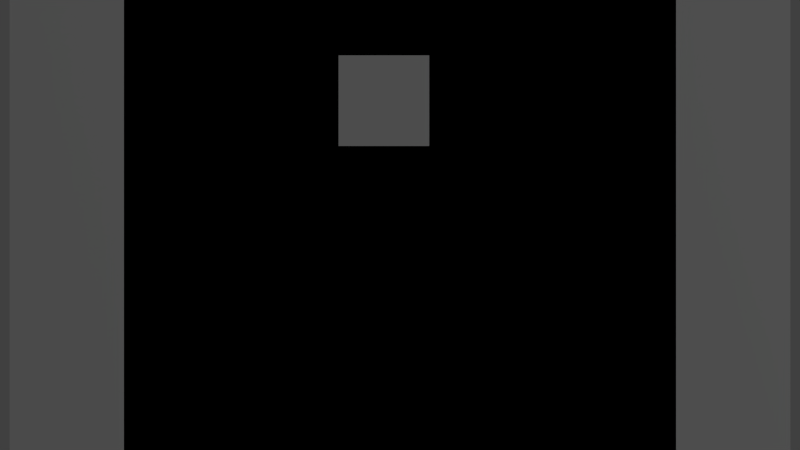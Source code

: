 # Source: jannie.blend  (saved by Blender 2.76.0; exported with 4.5.12 LTS)
import bpy
from mathutils import Matrix  # noqa: F401  (used for matrix-valued properties, if any)

bpy.ops.wm.read_factory_settings(use_empty=True)
scene = bpy.context.scene
scene.name = 'Scene'

# ---- collections
col_collection_1 = bpy.data.collections.new('Collection 1'); scene.collection.children.link(col_collection_1)

# ---- materials (node trees are filled in below, after node groups)
mat_classroom = bpy.data.materials.new('classroom')
mat_classroom.alpha_threshold = 0.0
mat_classroom.use_transparent_shadow = False
mat_classroom.roughness = 0.5
mat_anime_girl_head = bpy.data.materials.new('anime-girl-head')
mat_anime_girl_head.alpha_threshold = 0.0
mat_anime_girl_head.use_transparent_shadow = False
mat_anime_girl_head.roughness = 0.5
mat_anime_mouths = bpy.data.materials.new('anime-mouths')
mat_anime_mouths.alpha_threshold = 0.0
mat_anime_mouths.use_transparent_shadow = False
mat_anime_mouths.roughness = 0.5

# ---- material node trees

# ---- world
world_world = bpy.data.worlds.new('World'); scene.world = world_world
world_world.color = (0.05088, 0.05088, 0.05088)
world_world.use_sun_shadow = False
world_world.sun_shadow_jitter_overblur = 0.0
world_world.cycles.sampling_method = 'MANUAL'
world_world.cycles.sample_map_resolution = 256

# ---- cameras
cam_camera = bpy.data.cameras.new('Camera')
cam_camera.type = 'ORTHO'
cam_camera.clip_end = 100.0
cam_camera.lens = 35.0
cam_camera.sensor_width = 32.0
cam_camera.sensor_height = 18.0
cam_camera.ortho_scale = 1.0
cam_camera.dof.focus_distance = 0.0
cam_camera.dof.aperture_fstop = 128.0

# ---- lights
light_lamp = bpy.data.lights.new('Lamp', 'POINT')
light_lamp.transmission_factor = 0.0
light_lamp.cutoff_distance = 30.0
light_lamp.energy = 100.0
light_lamp.shadow_buffer_clip_start = 1.001
light_lamp.shadow_soft_size = 0.1
light_lamp.shadow_maximum_resolution = 0.006
light_lamp.use_absolute_resolution = True
light_lamp.cycles.use_multiple_importance_sampling = False

# ---- meshes
me_classroom = bpy.data.meshes.new('classroom')
me_classroom.from_pydata([(-0.8, -0.5, 0.0), (0.8, -0.5, 0.0), (-0.8, 0.5, 0.0), (0.8, 0.5, 0.0)], [], [(0, 1, 3, 2)])
_uv = me_classroom.uv_layers.new(name='UVMap')
_uv.uv.foreach_set('vector', [0.0, 0.0, 1.0, 0.0, 1.0, 1.0, 0.0, 1.0])
me_classroom.materials.append(mat_classroom)
me_classroom.use_remesh_preserve_volume = False
me_classroom.use_remesh_preserve_attributes = False
me_classroom.use_mirror_vertex_groups = False
me_classroom.update()
me_head = bpy.data.meshes.new('head')
me_head.from_pydata([(-0.5566, -0.5, 0.0), (0.5566, -0.5, 0.0), (-0.5566, 0.5, 0.0), (0.5566, 0.5, 0.0)], [], [(0, 1, 3, 2)])
_uv = me_head.uv_layers.new(name='UVMap')
_uv.uv.foreach_set('vector', [0.0, 0.0, 1.0, 0.0, 1.0, 1.0, 0.0, 1.0])
me_head.materials.append(mat_anime_girl_head)
me_head.use_remesh_preserve_volume = False
me_head.use_remesh_preserve_attributes = False
me_head.use_mirror_vertex_groups = False
me_head.update()
me_anime_mouths = bpy.data.meshes.new('anime-mouths')
me_anime_mouths.from_pydata([(-0.5, -0.5, 0.0), (0.5, -0.5, 0.0), (-0.5, 0.5, 0.0), (0.5, 0.5, 0.0)], [], [(0, 1, 3, 2)])
_uv = me_anime_mouths.uv_layers.new(name='ANIME_MOUTHS_UV')
_uv.uv.foreach_set('vector', [0.0, 0.75, 0.25, 0.75, 0.25, 1.0, 0.0, 1.0])
me_anime_mouths.materials.append(mat_anime_mouths)
me_anime_mouths.use_remesh_preserve_volume = False
me_anime_mouths.use_remesh_preserve_attributes = False
me_anime_mouths.use_mirror_vertex_groups = False
me_anime_mouths.update()

# ---- objects
ob_background = bpy.data.objects.new('background', me_classroom)
ob_anime_girl_head = bpy.data.objects.new('anime.girl.head', me_head)
ob_mouth = bpy.data.objects.new('mouth', me_anime_mouths)
ob_lamp = bpy.data.objects.new('Lamp', light_lamp)
ob_camera = bpy.data.objects.new('camera', cam_camera)

# ---- transforms, parenting, visibility, modifiers, constraints
ob_background.location = (0.0, 0.0, 4.906e-09)
ob_background.scale = (0.61, 0.61, 1.0)
ob_background.lock_rotation = (True, True, True)
ob_background.lock_scale = (True, True, True)
ob_background.lineart.crease_threshold = 0.0
ob_anime_girl_head.location = (0.0, 0.0, 0.0)
ob_anime_girl_head.scale = (0.62, 0.62, 1.0)
ob_anime_girl_head.lock_scale = (False, False, True)
ob_anime_girl_head.lineart.crease_threshold = 0.0
ob_mouth.parent = ob_anime_girl_head
ob_mouth.matrix_parent_inverse = Matrix(((0.2575, 0.0, 0.0, -0.07467), (0.0, 0.2575, 0.0, 0.0894), (0.0, 0.0, 0.2575, -0.1419), (0.0, 0.0, 0.0, 1.0)))
ob_mouth.location = (0.1639, 0.6261, 0.8758)
ob_mouth.scale = (0.71, 0.71, 1.0)
ob_mouth.lock_location = (False, True, True)
ob_mouth.lock_rotation = (True, True, True)
ob_mouth.lock_scale = (True, True, True)
ob_mouth.lineart.crease_threshold = 0.0
ob_lamp.location = (4.076, 1.005, 5.904)
ob_lamp.rotation_euler = (0.6503, 0.05522, 1.866)
ob_lamp.lock_rotations_4d = False
ob_lamp.empty_display_type = 'ARROWS'
ob_lamp.color = (0.0, 0.0, 0.0, 0.0)
ob_lamp.lineart.crease_threshold = 0.0
ob_camera.location = (0.0, 0.0, 2.0)
ob_camera.lock_rotations_4d = False
ob_camera.empty_display_type = 'ARROWS'
ob_camera.color = (0.0, 0.0, 0.0, 0.0)
ob_camera.display_type = 'WIRE'
ob_camera.lineart.crease_threshold = 0.0

# ---- collection membership
col_collection_1.objects.link(ob_background)
col_collection_1.objects.link(ob_anime_girl_head)
col_collection_1.objects.link(ob_mouth)
col_collection_1.objects.link(ob_lamp)
col_collection_1.objects.link(ob_camera)

# ---- scene / render settings (as saved in the file)
scene.camera = ob_camera
scene.frame_start = 0; scene.frame_end = 110; scene.frame_set(2)
scene.render.engine = 'BLENDER_EEVEE_NEXT'
scene.render.image_settings.color_mode = 'RGB'
scene.render.fps = 30
scene.render.dither_intensity = 0.0
scene.render.use_file_extension = False
scene.cycles.use_denoising = False
scene.cycles.samples = 10
scene.cycles.sampling_pattern = 'TABULATED_SOBOL'
scene.cycles.light_sampling_threshold = 0.0
scene.cycles.use_adaptive_sampling = False
scene.cycles.use_light_tree = False
scene.cycles.blur_glossy = 0.0
scene.cycles.pixel_filter_type = 'GAUSSIAN'
scene.cycles.sample_clamp_indirect = 0.0
scene.view_settings.view_transform = 'Standard'
bpy.context.view_layer.update()

